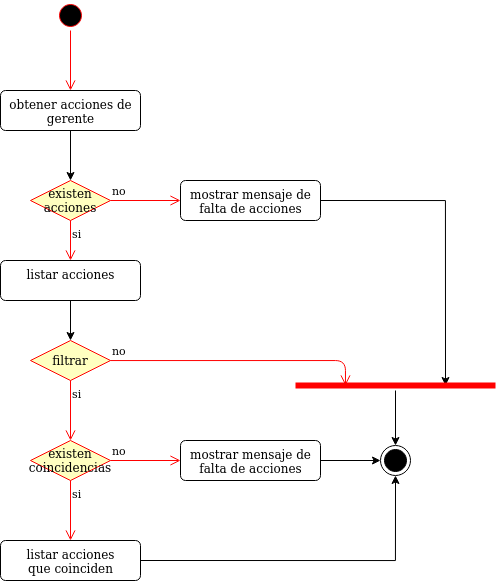

The diagram above was exported from draw.io. Its source (the exported page's mxGraphModel, read from the mxfile embedded in the PNG):
<mxGraphModel dx="1304" dy="535" grid="1" gridSize="10" guides="1" tooltips="1" connect="1" arrows="1" fold="1" page="1" pageScale="1" pageWidth="827" pageHeight="1169" math="0" shadow="0">
  <root>
    <mxCell id="0" />
    <mxCell id="1" parent="0" />
    <mxCell id="kHa67nHPtBKu3E46tj0a-1" value="" style="ellipse;html=1;shape=startState;fillColor=#000000;strokeColor=#ff0000;" vertex="1" parent="1">
      <mxGeometry x="185" y="100" width="30" height="30" as="geometry" />
    </mxCell>
    <mxCell id="kHa67nHPtBKu3E46tj0a-2" value="" style="edgeStyle=orthogonalEdgeStyle;html=1;verticalAlign=bottom;endArrow=open;endSize=8;strokeColor=#ff0000;entryX=0.5;entryY=0;entryDx=0;entryDy=0;" edge="1" source="kHa67nHPtBKu3E46tj0a-1" parent="1">
      <mxGeometry relative="1" as="geometry">
        <mxPoint x="200" y="190" as="targetPoint" />
      </mxGeometry>
    </mxCell>
    <mxCell id="kHa67nHPtBKu3E46tj0a-335" style="edgeStyle=orthogonalEdgeStyle;rounded=0;orthogonalLoop=1;jettySize=auto;html=1;exitX=0.5;exitY=1;exitDx=0;exitDy=0;entryX=0.5;entryY=0;entryDx=0;entryDy=0;" edge="1" parent="1" source="kHa67nHPtBKu3E46tj0a-274" target="kHa67nHPtBKu3E46tj0a-331">
      <mxGeometry relative="1" as="geometry" />
    </mxCell>
    <mxCell id="kHa67nHPtBKu3E46tj0a-274" value="&lt;div&gt;obtener acciones de &lt;br&gt;&lt;/div&gt;&lt;div&gt;gerente&lt;br&gt;&lt;/div&gt;" style="html=1;align=center;verticalAlign=top;rounded=1;absoluteArcSize=1;arcSize=10;dashed=0;" vertex="1" parent="1">
      <mxGeometry x="130" y="190" width="140" height="40" as="geometry" />
    </mxCell>
    <mxCell id="kHa67nHPtBKu3E46tj0a-302" value="filtrar" style="rhombus;whiteSpace=wrap;html=1;fillColor=#ffffc0;strokeColor=#ff0000;" vertex="1" parent="1">
      <mxGeometry x="160.00000000000023" y="440" width="80" height="40" as="geometry" />
    </mxCell>
    <mxCell id="kHa67nHPtBKu3E46tj0a-303" value="no" style="edgeStyle=orthogonalEdgeStyle;html=1;align=left;verticalAlign=bottom;endArrow=open;endSize=8;strokeColor=#ff0000;entryX=0.25;entryY=0.5;entryDx=0;entryDy=0;entryPerimeter=0;" edge="1" source="kHa67nHPtBKu3E46tj0a-302" parent="1" target="kHa67nHPtBKu3E46tj0a-338">
      <mxGeometry x="-1" relative="1" as="geometry">
        <mxPoint x="319.99999999998704" y="460" as="targetPoint" />
        <Array as="points">
          <mxPoint x="475" y="460" />
        </Array>
      </mxGeometry>
    </mxCell>
    <mxCell id="kHa67nHPtBKu3E46tj0a-304" value="si" style="edgeStyle=orthogonalEdgeStyle;html=1;align=left;verticalAlign=top;endArrow=open;endSize=8;strokeColor=#ff0000;entryX=0.5;entryY=0;entryDx=0;entryDy=0;" edge="1" source="kHa67nHPtBKu3E46tj0a-302" parent="1">
      <mxGeometry x="-1" relative="1" as="geometry">
        <mxPoint x="199.99999999999977" y="540" as="targetPoint" />
      </mxGeometry>
    </mxCell>
    <mxCell id="kHa67nHPtBKu3E46tj0a-322" value="existen coincidencias" style="rhombus;whiteSpace=wrap;html=1;fillColor=#ffffc0;strokeColor=#ff0000;" vertex="1" parent="1">
      <mxGeometry x="160.00000000000023" y="540" width="80" height="40" as="geometry" />
    </mxCell>
    <mxCell id="kHa67nHPtBKu3E46tj0a-323" value="no" style="edgeStyle=orthogonalEdgeStyle;html=1;align=left;verticalAlign=bottom;endArrow=open;endSize=8;strokeColor=#ff0000;entryX=0;entryY=0.5;entryDx=0;entryDy=0;" edge="1" source="kHa67nHPtBKu3E46tj0a-322" parent="1" target="kHa67nHPtBKu3E46tj0a-329">
      <mxGeometry x="-1" relative="1" as="geometry">
        <mxPoint x="340" y="560" as="targetPoint" />
      </mxGeometry>
    </mxCell>
    <mxCell id="kHa67nHPtBKu3E46tj0a-324" value="si" style="edgeStyle=orthogonalEdgeStyle;html=1;align=left;verticalAlign=top;endArrow=open;endSize=8;strokeColor=#ff0000;" edge="1" source="kHa67nHPtBKu3E46tj0a-322" parent="1">
      <mxGeometry x="-1" relative="1" as="geometry">
        <mxPoint x="200" y="640" as="targetPoint" />
      </mxGeometry>
    </mxCell>
    <mxCell id="kHa67nHPtBKu3E46tj0a-325" value="" style="ellipse;html=1;shape=endState;fillColor=#000000;strokeColor=#000000;" vertex="1" parent="1">
      <mxGeometry x="510.0000000000002" y="545" width="30" height="30" as="geometry" />
    </mxCell>
    <mxCell id="kHa67nHPtBKu3E46tj0a-328" style="edgeStyle=orthogonalEdgeStyle;rounded=0;orthogonalLoop=1;jettySize=auto;html=1;exitX=1;exitY=0.5;exitDx=0;exitDy=0;entryX=0.5;entryY=1;entryDx=0;entryDy=0;" edge="1" parent="1" source="kHa67nHPtBKu3E46tj0a-327" target="kHa67nHPtBKu3E46tj0a-325">
      <mxGeometry relative="1" as="geometry" />
    </mxCell>
    <mxCell id="kHa67nHPtBKu3E46tj0a-327" value="&lt;div&gt;listar acciones&lt;/div&gt;&lt;div&gt;que coinciden&lt;br&gt;&lt;/div&gt;" style="html=1;align=center;verticalAlign=top;rounded=1;absoluteArcSize=1;arcSize=10;dashed=0;" vertex="1" parent="1">
      <mxGeometry x="130" y="640" width="140" height="40" as="geometry" />
    </mxCell>
    <mxCell id="kHa67nHPtBKu3E46tj0a-330" style="edgeStyle=orthogonalEdgeStyle;rounded=0;orthogonalLoop=1;jettySize=auto;html=1;exitX=1;exitY=0.5;exitDx=0;exitDy=0;entryX=0;entryY=0.5;entryDx=0;entryDy=0;" edge="1" parent="1" source="kHa67nHPtBKu3E46tj0a-329" target="kHa67nHPtBKu3E46tj0a-325">
      <mxGeometry relative="1" as="geometry" />
    </mxCell>
    <mxCell id="kHa67nHPtBKu3E46tj0a-329" value="&lt;div&gt;mostrar mensaje de&lt;/div&gt;&lt;div&gt;falta de acciones&lt;br&gt;&lt;/div&gt;" style="html=1;align=center;verticalAlign=top;rounded=1;absoluteArcSize=1;arcSize=10;dashed=0;" vertex="1" parent="1">
      <mxGeometry x="310" y="540" width="140" height="40" as="geometry" />
    </mxCell>
    <mxCell id="kHa67nHPtBKu3E46tj0a-331" value="existen acciones" style="rhombus;whiteSpace=wrap;html=1;fillColor=#ffffc0;strokeColor=#ff0000;" vertex="1" parent="1">
      <mxGeometry x="160.00000000000023" y="280" width="80" height="40" as="geometry" />
    </mxCell>
    <mxCell id="kHa67nHPtBKu3E46tj0a-332" value="no" style="edgeStyle=orthogonalEdgeStyle;html=1;align=left;verticalAlign=bottom;endArrow=open;endSize=8;strokeColor=#ff0000;entryX=0;entryY=0.5;entryDx=0;entryDy=0;" edge="1" source="kHa67nHPtBKu3E46tj0a-331" parent="1" target="kHa67nHPtBKu3E46tj0a-336">
      <mxGeometry x="-1" relative="1" as="geometry">
        <mxPoint x="340" y="300" as="targetPoint" />
      </mxGeometry>
    </mxCell>
    <mxCell id="kHa67nHPtBKu3E46tj0a-333" value="si" style="edgeStyle=orthogonalEdgeStyle;html=1;align=left;verticalAlign=top;endArrow=open;endSize=8;strokeColor=#ff0000;entryX=0.5;entryY=0;entryDx=0;entryDy=0;" edge="1" source="kHa67nHPtBKu3E46tj0a-331" parent="1" target="kHa67nHPtBKu3E46tj0a-334">
      <mxGeometry x="-1" relative="1" as="geometry">
        <mxPoint x="200" y="380" as="targetPoint" />
      </mxGeometry>
    </mxCell>
    <mxCell id="kHa67nHPtBKu3E46tj0a-337" style="edgeStyle=orthogonalEdgeStyle;rounded=0;orthogonalLoop=1;jettySize=auto;html=1;exitX=0.5;exitY=1;exitDx=0;exitDy=0;entryX=0.5;entryY=0;entryDx=0;entryDy=0;" edge="1" parent="1" source="kHa67nHPtBKu3E46tj0a-334" target="kHa67nHPtBKu3E46tj0a-302">
      <mxGeometry relative="1" as="geometry" />
    </mxCell>
    <mxCell id="kHa67nHPtBKu3E46tj0a-334" value="listar acciones" style="html=1;align=center;verticalAlign=top;rounded=1;absoluteArcSize=1;arcSize=10;dashed=0;" vertex="1" parent="1">
      <mxGeometry x="130" y="360" width="140" height="40" as="geometry" />
    </mxCell>
    <mxCell id="kHa67nHPtBKu3E46tj0a-339" style="edgeStyle=orthogonalEdgeStyle;rounded=0;orthogonalLoop=1;jettySize=auto;html=1;exitX=1;exitY=0.5;exitDx=0;exitDy=0;entryX=0.75;entryY=0.5;entryDx=0;entryDy=0;entryPerimeter=0;" edge="1" parent="1" source="kHa67nHPtBKu3E46tj0a-336" target="kHa67nHPtBKu3E46tj0a-338">
      <mxGeometry relative="1" as="geometry" />
    </mxCell>
    <mxCell id="kHa67nHPtBKu3E46tj0a-336" value="&lt;div&gt;mostrar mensaje de&lt;/div&gt;&lt;div&gt;falta de acciones&lt;br&gt;&lt;/div&gt;" style="html=1;align=center;verticalAlign=top;rounded=1;absoluteArcSize=1;arcSize=10;dashed=0;" vertex="1" parent="1">
      <mxGeometry x="310" y="280" width="140" height="40" as="geometry" />
    </mxCell>
    <mxCell id="kHa67nHPtBKu3E46tj0a-340" style="edgeStyle=orthogonalEdgeStyle;rounded=0;orthogonalLoop=1;jettySize=auto;html=1;entryX=0.5;entryY=0;entryDx=0;entryDy=0;" edge="1" parent="1" source="kHa67nHPtBKu3E46tj0a-338" target="kHa67nHPtBKu3E46tj0a-325">
      <mxGeometry relative="1" as="geometry" />
    </mxCell>
    <mxCell id="kHa67nHPtBKu3E46tj0a-338" value="" style="shape=line;html=1;strokeWidth=6;strokeColor=#ff0000;" vertex="1" parent="1">
      <mxGeometry x="425" y="480" width="200" height="10" as="geometry" />
    </mxCell>
  </root>
</mxGraphModel>